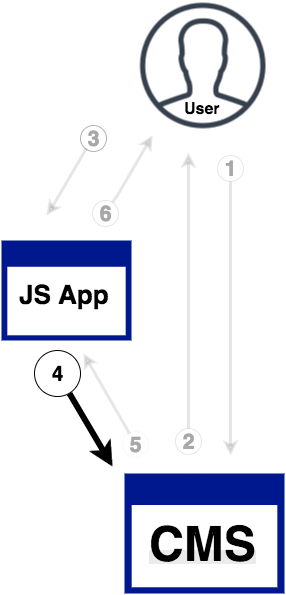

The diagram above was exported from draw.io. Its source (the exported page's mxGraphModel, read from the mxfile embedded in the PNG):
<mxGraphModel dx="1148" dy="668" grid="1" gridSize="10" guides="1" tooltips="1" connect="1" arrows="1" fold="1" page="1" pageScale="1" pageWidth="826" pageHeight="1169" background="#ffffff" math="0" shadow="0">
  <root>
    <mxCell id="0" />
    <mxCell id="1" parent="0" />
    <mxCell id="9" value="" style="group" parent="1" vertex="1" connectable="0">
      <mxGeometry x="185" y="530" width="160" height="120" as="geometry" />
    </mxCell>
    <mxCell id="2" value="" style="shadow=0;dashed=0;html=1;strokeColor=none;shape=mxgraph.mscae.enterprise.application_blank;fillColor=#00188D;" parent="9" vertex="1">
      <mxGeometry width="160" height="120" as="geometry" />
    </mxCell>
    <mxCell id="6" value="&lt;meta http-equiv=&quot;Content-Type&quot; content=&quot;text/html;charset=UTF-8&quot;&gt;&lt;b style=&quot;color: rgb(0, 0, 0); font-family: Helvetica; font-size: 12px; font-style: normal; font-variant: normal; letter-spacing: normal; line-height: 14.4px; orphans: auto; text-align: left; text-indent: 0px; text-transform: none; white-space: nowrap; widows: 1; word-spacing: 0px; -webkit-text-stroke-width: 0px; background-color: rgb(235, 235, 235);&quot;&gt;&lt;font style=&quot;font-size: 48px;&quot;&gt;CMS&lt;/font&gt;&lt;/b&gt;" style="text;html=1;" parent="9" vertex="1">
      <mxGeometry x="23" y="58" width="130" height="40" as="geometry" />
    </mxCell>
    <mxCell id="29" style="edgeStyle=none;rounded=0;html=1;startArrow=classic;startFill=1;endArrow=none;endFill=0;jettySize=auto;orthogonalLoop=1;strokeColor=#000000;strokeWidth=3;opacity=10;" parent="1" edge="1">
      <mxGeometry relative="1" as="geometry">
        <mxPoint x="190" y="490" as="targetPoint" />
        <mxPoint x="144" y="410" as="sourcePoint" />
      </mxGeometry>
    </mxCell>
    <mxCell id="31" style="edgeStyle=none;rounded=0;html=1;startArrow=classic;startFill=1;endArrow=none;endFill=0;jettySize=auto;orthogonalLoop=1;strokeColor=#000000;strokeWidth=3;rotation=180;flipV=1;opacity=10;" parent="1" edge="1">
      <mxGeometry x="87" y="171" as="geometry">
        <mxPoint x="147" y="271" as="targetPoint" />
        <mxPoint x="107" y="204" as="sourcePoint" />
        <Array as="points">
          <mxPoint x="112" y="211" />
        </Array>
      </mxGeometry>
    </mxCell>
    <mxCell id="32" value="" style="group" parent="1" vertex="1" connectable="0">
      <mxGeometry x="199" y="58" width="128" height="128" as="geometry" />
    </mxCell>
    <mxCell id="14" value="" style="group" parent="32" vertex="1" connectable="0">
      <mxGeometry width="128" height="128" as="geometry" />
    </mxCell>
    <mxCell id="10" value="" style="shape=image;html=1;verticalAlign=top;verticalLabelPosition=bottom;labelBackgroundColor=#ffffff;imageAspect=0;aspect=fixed;image=https://cdn4.iconfinder.com/data/icons/linecon/512/photo-128.png;fillColor=#004C99;" parent="14" vertex="1">
      <mxGeometry width="128" height="128" as="geometry" />
    </mxCell>
    <mxCell id="11" value="&lt;b&gt;&lt;font style=&quot;font-size: 16px&quot;&gt;User&lt;/font&gt;&lt;/b&gt;" style="text;html=1;resizable=0;points=[];autosize=1;align=left;verticalAlign=top;spacingTop=-4;" parent="14" vertex="1">
      <mxGeometry x="44" y="96" width="50" height="20" as="geometry" />
    </mxCell>
    <mxCell id="33" value="" style="group" parent="1" vertex="1" connectable="0">
      <mxGeometry x="62" y="297" width="130" height="100" as="geometry" />
    </mxCell>
    <mxCell id="8" value="" style="group" parent="33" vertex="1" connectable="0">
      <mxGeometry width="130" height="100" as="geometry" />
    </mxCell>
    <mxCell id="3" value="" style="shadow=0;dashed=0;html=1;strokeColor=none;shape=mxgraph.mscae.enterprise.application_blank;fillColor=#00188D;" parent="8" vertex="1">
      <mxGeometry width="130" height="100" as="geometry" />
    </mxCell>
    <mxCell id="4" value="&lt;b&gt;&lt;font style=&quot;font-size: 26px&quot;&gt;JS App&lt;/font&gt;&lt;/b&gt;&lt;div&gt;&lt;b&gt;&lt;font style=&quot;font-size: 17px&quot;&gt;&lt;br&gt;&lt;/font&gt;&lt;/b&gt;&lt;/div&gt;" style="text;html=1;resizable=0;points=[];autosize=1;align=left;verticalAlign=top;spacingTop=-4;" parent="8" vertex="1">
      <mxGeometry x="15.570093457943926" y="37.125" width="110" height="40" as="geometry" />
    </mxCell>
    <mxCell id="36" style="edgeStyle=none;rounded=0;html=1;startArrow=none;startFill=0;endArrow=classic;endFill=1;jettySize=auto;orthogonalLoop=1;strokeColor=#000000;strokeWidth=6;" edge="1" parent="1">
      <mxGeometry x="113" y="423" as="geometry">
        <mxPoint x="173" y="523" as="targetPoint" />
        <mxPoint x="130" y="450" as="sourcePoint" />
      </mxGeometry>
    </mxCell>
    <mxCell id="44" value="&lt;font style=&quot;font-size: 21px&quot; color=&quot;#a8a8a8&quot;&gt;&lt;b&gt;3&lt;/b&gt;&lt;/font&gt;" style="ellipse;whiteSpace=wrap;html=1;rounded=1;strokeColor=#000000;fillColor=none;strokeWidth=1;fontStyle=1;opacity=30;" vertex="1" parent="1">
      <mxGeometry x="141" y="182" width="26" height="26" as="geometry" />
    </mxCell>
    <mxCell id="45" style="edgeStyle=none;rounded=0;html=1;startArrow=classic;startFill=1;endArrow=none;endFill=0;jettySize=auto;orthogonalLoop=1;strokeColor=#000000;strokeWidth=3;rotation=180;flipV=1;opacity=10;" edge="1" parent="1">
      <mxGeometry x="153" y="158" as="geometry">
        <mxPoint x="173" y="191" as="targetPoint" />
        <mxPoint x="213" y="258" as="sourcePoint" />
        <Array as="points">
          <mxPoint x="178" y="198" />
        </Array>
      </mxGeometry>
    </mxCell>
    <mxCell id="46" value="&lt;font style=&quot;font-size: 21px&quot; color=&quot;#a8a8a8&quot;&gt;&lt;b&gt;6&lt;/b&gt;&lt;/font&gt;" style="ellipse;whiteSpace=wrap;html=1;rounded=1;strokeColor=#000000;fillColor=none;strokeWidth=1;fontStyle=1;direction=south;opacity=10;" vertex="1" parent="1">
      <mxGeometry x="153" y="257" width="26" height="26" as="geometry" />
    </mxCell>
    <mxCell id="49" value="&lt;font style=&quot;font-size: 21px&quot;&gt;&lt;b&gt;4&lt;/b&gt;&lt;/font&gt;" style="ellipse;whiteSpace=wrap;html=1;rounded=1;strokeColor=#000000;fillColor=none;strokeWidth=1;fontStyle=1" vertex="1" parent="1">
      <mxGeometry x="95" y="407" width="46" height="46" as="geometry" />
    </mxCell>
    <mxCell id="50" value="&lt;font style=&quot;font-size: 21px&quot; color=&quot;#a8a8a8&quot;&gt;&lt;b&gt;5&lt;/b&gt;&lt;/font&gt;" style="ellipse;whiteSpace=wrap;html=1;rounded=1;strokeColor=#B3B3B3;fillColor=none;strokeWidth=1;fontStyle=1;opacity=10;" vertex="1" parent="1">
      <mxGeometry x="183" y="488" width="26" height="26" as="geometry" />
    </mxCell>
    <mxCell id="51" value="" style="group;opacity=10;" vertex="1" connectable="0" parent="1">
      <mxGeometry x="236" y="485" width="26" height="26" as="geometry" />
    </mxCell>
    <mxCell id="21" style="edgeStyle=orthogonalEdgeStyle;rounded=0;html=1;jettySize=auto;orthogonalLoop=1;strokeWidth=3;strokeColor=#000000;startArrow=classic;startFill=1;rotation=4;endArrow=none;endFill=0;opacity=10;" parent="51" edge="1">
      <mxGeometry relative="1" as="geometry">
        <mxPoint x="13" as="targetPoint" />
        <mxPoint x="13" y="-276" as="sourcePoint" />
      </mxGeometry>
    </mxCell>
    <mxCell id="40" value="&lt;font style=&quot;font-size: 21px&quot; color=&quot;#a8a8a8&quot;&gt;&lt;b&gt;2&lt;/b&gt;&lt;/font&gt;" style="ellipse;whiteSpace=wrap;html=1;rounded=1;strokeColor=#000000;fillColor=none;strokeWidth=1;fontStyle=1;opacity=10;" vertex="1" parent="51">
      <mxGeometry width="26" height="26" as="geometry" />
    </mxCell>
    <mxCell id="52" value="" style="group;opacity=10;" vertex="1" connectable="0" parent="1">
      <mxGeometry x="278" y="212" width="26" height="26" as="geometry" />
    </mxCell>
    <mxCell id="53" value="" style="group;opacity=10;" vertex="1" connectable="0" parent="52">
      <mxGeometry width="26" height="26" as="geometry" />
    </mxCell>
    <mxCell id="34" style="edgeStyle=orthogonalEdgeStyle;rounded=0;html=1;jettySize=auto;orthogonalLoop=1;strokeWidth=3;strokeColor=#000000;startArrow=none;startFill=0;rotation=4;opacity=10;" edge="1" parent="53">
      <mxGeometry x="13" y="-4" as="geometry">
        <mxPoint x="13" y="300" as="targetPoint" />
        <mxPoint x="13" y="26" as="sourcePoint" />
      </mxGeometry>
    </mxCell>
    <mxCell id="39" value="&lt;font style=&quot;font-size: 21px&quot; color=&quot;#a8a8a8&quot;&gt;&lt;b&gt;1&lt;/b&gt;&lt;/font&gt;" style="ellipse;whiteSpace=wrap;html=1;rounded=1;strokeColor=#000000;fillColor=none;strokeWidth=1;fontStyle=1;opacity=10;" vertex="1" parent="53">
      <mxGeometry width="26" height="26" as="geometry" />
    </mxCell>
  </root>
</mxGraphModel>